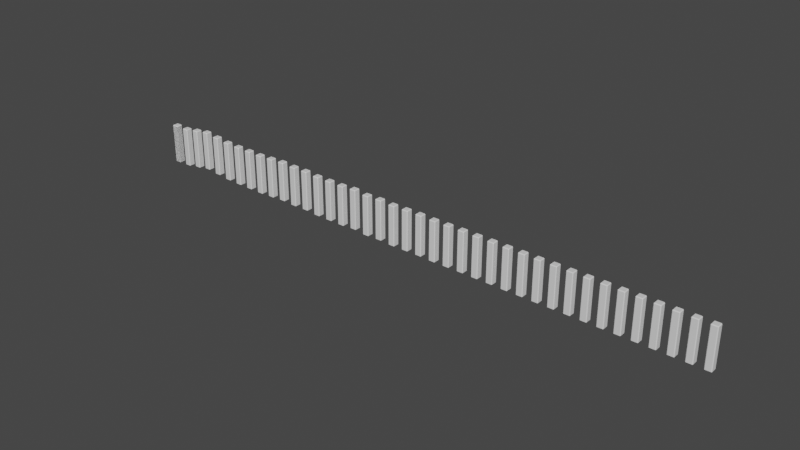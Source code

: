 # Source: sound_practice.blend  (saved by Blender 2.82.7; exported with 4.5.12 LTS)
import bpy
from mathutils import Matrix  # noqa: F401  (used for matrix-valued properties, if any)

bpy.ops.wm.read_factory_settings(use_empty=True)
scene = bpy.context.scene
scene.name = 'Scene'

# ---- collections
col_collection = bpy.data.collections.new('Collection'); scene.collection.children.link(col_collection)
col_animation_nodes_object_container = bpy.data.collections.new('Animation Nodes Object Container'); scene.collection.children.link(col_animation_nodes_object_container)

# ---- materials (node trees are filled in below, after node groups)
mat_material = bpy.data.materials.new('Material')
mat_material.alpha_threshold = 0.0
mat_material.use_transparent_shadow = False
mat_material.line_color = (0.0, 0.0, 0.0, 1.0)

# ---- material node trees
mat_material.use_nodes = True; mat_material.node_tree.nodes.clear()
_N = mat_material.node_tree.nodes; _L = mat_material.node_tree.links
n0 = _N.new('ShaderNodeOutputMaterial'); n0.name = 'Material Output'; n0.location = (300, 300)
n1 = _N.new('ShaderNodeBsdfPrincipled'); n1.name = 'Principled BSDF'; n1.location = (10, 300)
n1.distribution = 'GGX'
n1.subsurface_method = 'BURLEY'
n1.inputs[2].default_value = 0.4
n1.inputs[3].default_value = 1.45
n1.inputs[27].default_value = (0.0, 0.0, 0.0, 1.0)
n1.inputs[28].default_value = 1.0
_L.new(n1.outputs[0], n0.inputs[0])
n0.is_active_output = True

# ---- world
world_world = bpy.data.worlds.new('World'); scene.world = world_world
world_world.use_nodes = True; world_world.node_tree.nodes.clear()
_N = world_world.node_tree.nodes; _L = world_world.node_tree.links
n0 = _N.new('ShaderNodeOutputWorld'); n0.name = 'World Output'; n0.location = (300, 300)
n1 = _N.new('ShaderNodeBackground'); n1.name = 'Background'; n1.location = (10, 300)
n1.inputs[0].default_value = (0.05088, 0.05088, 0.05088, 1.0)
_L.new(n1.outputs[0], n0.inputs[0])
n0.is_active_output = True
world_world.color = (0.05088, 0.05088, 0.05088)
world_world.use_sun_shadow = False
world_world.sun_shadow_jitter_overblur = 0.0

# ---- meshes
me_cube = bpy.data.meshes.new('Cube')
me_cube.from_pydata([(0.1759, 0.218, 1.275), (0.1759, 0.1759, 1.318), (0.218, 0.1759, 1.275), (0.1759, 0.1759, -1.318), (0.1759, 0.218, -1.275), (0.218, 0.1759, -1.275), (0.218, -0.1759, 1.275), (0.1759, -0.1759, 1.318), (0.1759, -0.218, 1.275), (0.218, -0.1759, -1.275), (0.1759, -0.218, -1.275), (0.1759, -0.1759, -1.318), (-0.1759, 0.218, 1.275), (-0.218, 0.1759, 1.275), (-0.1759, 0.1759, 1.318), (-0.218, 0.1759, -1.275), (-0.1759, 0.218, -1.275), (-0.1759, 0.1759, -1.318), (-0.218, -0.1759, 1.275), (-0.1759, -0.218, 1.275), (-0.1759, -0.1759, 1.318), (-0.1759, -0.1759, -1.318), (-0.1759, -0.218, -1.275), (-0.218, -0.1759, -1.275)], [], [(17, 3, 11, 21), (23, 18, 13, 15), (10, 8, 19, 22), (1, 14, 20, 7), (5, 2, 6, 9), (0, 1, 2), (3, 4, 5), (6, 7, 8), (9, 10, 11), (12, 13, 14), (15, 16, 17), (18, 19, 20), (21, 22, 23), (17, 21, 23, 15), (3, 17, 16, 4), (2, 5, 4, 0), (22, 19, 18, 23), (8, 10, 9, 6), (12, 16, 15, 13), (7, 20, 19, 8), (1, 7, 6, 2), (21, 11, 10, 22), (20, 14, 13, 18), (14, 1, 0, 12), (11, 3, 5, 9), (16, 12, 0, 4)])
_uv = me_cube.uv_layers.new(name='UVMap')
_uv.uv.foreach_set('vector', [0.1491, 0.5241, 0.3509, 0.5241, 0.3509, 0.7259, 0.1491, 0.7259, 0.379, 0.02414, 0.621, 0.02414, 0.621, 0.2259, 0.379, 0.2259, 0.379, 0.7741, 0.621, 0.7741, 0.621, 0.9759, 0.379, 0.9759, 0.6491, 0.5241, 0.8509, 0.5241, 0.8509, 0.7259, 0.6491, 0.7259, 0.379, 0.5241, 0.621, 0.5241, 0.621, 0.7259, 0.379, 0.7259, 0.621, 0.4759, 0.625, 0.4759, 0.621, 0.5, 0.3509, 0.5241, 0.3509, 0.5, 0.375, 0.5241, 0.621, 0.7259, 0.625, 0.7259, 0.621, 0.75, 0.379, 0.7259, 0.379, 0.75, 0.375, 0.7259, 0.621, 0.2741, 0.621, 0.25, 0.625, 0.2741, 0.379, 0.2259, 0.379, 0.25, 0.375, 0.2259, 0.621, 0.02414, 0.621, 0.0, 0.625, 0.02414, 0.1491, 0.7259, 0.1491, 0.75, 0.125, 0.7259, 0.1491, 0.5241, 0.1491, 0.7259, 0.125, 0.7259, 0.125, 0.5241, 0.3509, 0.5241, 0.1491, 0.5241, 0.1491, 0.5, 0.3509, 0.5, 0.621, 0.5241, 0.379, 0.5241, 0.379, 0.4759, 0.621, 0.4759, 0.379, 0.9759, 0.621, 0.9759, 0.621, 1.0, 0.379, 1.0, 0.621, 0.7741, 0.379, 0.7741, 0.379, 0.7259, 0.621, 0.7259, 0.621, 0.2741, 0.379, 0.2741, 0.379, 0.2259, 0.621, 0.2259, 0.6491, 0.7259, 0.8509, 0.7259, 0.8509, 0.75, 0.6491, 0.75, 0.6491, 0.5241, 0.6491, 0.7259, 0.621, 0.7259, 0.621, 0.5241, 0.1491, 0.7259, 0.3509, 0.7259, 0.3509, 0.75, 0.1491, 0.75, 0.8509, 0.7259, 0.8509, 0.5241, 0.875, 0.5241, 0.875, 0.7259, 0.8509, 0.5241, 0.6491, 0.5241, 0.6491, 0.5, 0.8509, 0.5, 0.3509, 0.7259, 0.3509, 0.5241, 0.379, 0.5241, 0.379, 0.7259, 0.379, 0.2741, 0.621, 0.2741, 0.621, 0.4759, 0.379, 0.4759])
me_cube.materials.append(mat_material)
me_cube.use_remesh_preserve_volume = False
me_cube.use_remesh_preserve_attributes = False
me_cube.use_mirror_vertex_groups = False
me_cube.update()

# ---- objects
ob_cube = bpy.data.objects.new('Cube', me_cube)
ob_instance_hrtpt_0 = bpy.data.objects.new('instance_hrtpt_0', me_cube)
ob_instance_hrtpt_1 = bpy.data.objects.new('instance_hrtpt_1', me_cube)
ob_instance_hrtpt_2 = bpy.data.objects.new('instance_hrtpt_2', me_cube)
ob_instance_hrtpt_3 = bpy.data.objects.new('instance_hrtpt_3', me_cube)
ob_instance_hrtpt_4 = bpy.data.objects.new('instance_hrtpt_4', me_cube)
ob_instance_hrtpt_5 = bpy.data.objects.new('instance_hrtpt_5', me_cube)
ob_instance_hrtpt_6 = bpy.data.objects.new('instance_hrtpt_6', me_cube)
ob_instance_hrtpt_7 = bpy.data.objects.new('instance_hrtpt_7', me_cube)
ob_instance_hrtpt_8 = bpy.data.objects.new('instance_hrtpt_8', me_cube)
ob_instance_hrtpt_9 = bpy.data.objects.new('instance_hrtpt_9', me_cube)
ob_instance_hrtpt_10 = bpy.data.objects.new('instance_hrtpt_10', me_cube)
ob_instance_hrtpt_11 = bpy.data.objects.new('instance_hrtpt_11', me_cube)
ob_instance_hrtpt_12 = bpy.data.objects.new('instance_hrtpt_12', me_cube)
ob_instance_hrtpt_13 = bpy.data.objects.new('instance_hrtpt_13', me_cube)
ob_instance_hrtpt_14 = bpy.data.objects.new('instance_hrtpt_14', me_cube)
ob_instance_hrtpt_15 = bpy.data.objects.new('instance_hrtpt_15', me_cube)
ob_instance_hrtpt_16 = bpy.data.objects.new('instance_hrtpt_16', me_cube)
ob_instance_hrtpt_17 = bpy.data.objects.new('instance_hrtpt_17', me_cube)
ob_instance_hrtpt_18 = bpy.data.objects.new('instance_hrtpt_18', me_cube)
ob_instance_hrtpt_19 = bpy.data.objects.new('instance_hrtpt_19', me_cube)
ob_instance_afnqc_0 = bpy.data.objects.new('instance_afnqc_0', me_cube)
ob_instance_afnqc_1 = bpy.data.objects.new('instance_afnqc_1', me_cube)
ob_instance_afnqc_2 = bpy.data.objects.new('instance_afnqc_2', me_cube)
ob_instance_afnqc_3 = bpy.data.objects.new('instance_afnqc_3', me_cube)
ob_instance_afnqc_4 = bpy.data.objects.new('instance_afnqc_4', me_cube)
ob_instance_afnqc_5 = bpy.data.objects.new('instance_afnqc_5', me_cube)
ob_instance_afnqc_6 = bpy.data.objects.new('instance_afnqc_6', me_cube)
ob_instance_afnqc_7 = bpy.data.objects.new('instance_afnqc_7', me_cube)
ob_instance_afnqc_8 = bpy.data.objects.new('instance_afnqc_8', me_cube)
ob_instance_afnqc_9 = bpy.data.objects.new('instance_afnqc_9', me_cube)
ob_instance_afnqc_10 = bpy.data.objects.new('instance_afnqc_10', me_cube)
ob_instance_afnqc_11 = bpy.data.objects.new('instance_afnqc_11', me_cube)
ob_instance_afnqc_12 = bpy.data.objects.new('instance_afnqc_12', me_cube)
ob_instance_afnqc_13 = bpy.data.objects.new('instance_afnqc_13', me_cube)
ob_instance_afnqc_14 = bpy.data.objects.new('instance_afnqc_14', me_cube)
ob_instance_afnqc_15 = bpy.data.objects.new('instance_afnqc_15', me_cube)
ob_instance_afnqc_16 = bpy.data.objects.new('instance_afnqc_16', me_cube)
ob_instance_afnqc_17 = bpy.data.objects.new('instance_afnqc_17', me_cube)
ob_instance_afnqc_18 = bpy.data.objects.new('instance_afnqc_18', me_cube)
ob_instance_afnqc_19 = bpy.data.objects.new('instance_afnqc_19', me_cube)

# ---- transforms, parenting, visibility, modifiers, constraints
ob_cube.location = (0.0, 0.0, 0.0)
ob_cube.lock_rotations_4d = False
ob_cube.empty_display_type = 'ARROWS'
ob_cube.lineart.crease_threshold = 0.0
ob_instance_hrtpt_0.location = (0.0, 0.0, 0.02802)
ob_instance_hrtpt_0.lineart.crease_threshold = 0.0
ob_instance_hrtpt_1.location = (1.0, 0.0, 0.02802)
ob_instance_hrtpt_1.lineart.crease_threshold = 0.0
ob_instance_hrtpt_2.location = (2.0, 0.0, 0.168)
ob_instance_hrtpt_2.lineart.crease_threshold = 0.0
ob_instance_hrtpt_3.location = (3.0, 0.0, 0.3076)
ob_instance_hrtpt_3.lineart.crease_threshold = 0.0
ob_instance_hrtpt_4.location = (4.0, 0.0, 0.2113)
ob_instance_hrtpt_4.lineart.crease_threshold = 0.0
ob_instance_hrtpt_5.location = (5.0, 0.0, 0.1139)
ob_instance_hrtpt_5.lineart.crease_threshold = 0.0
ob_instance_hrtpt_6.location = (6.0, 0.0, 0.08459)
ob_instance_hrtpt_6.lineart.crease_threshold = 0.0
ob_instance_hrtpt_7.location = (7.0, 0.0, 0.07243)
ob_instance_hrtpt_7.lineart.crease_threshold = 0.0
ob_instance_hrtpt_8.location = (8.0, 0.0, 0.06139)
ob_instance_hrtpt_8.lineart.crease_threshold = 0.0
ob_instance_hrtpt_9.location = (9.0, 0.0, 0.1043)
ob_instance_hrtpt_9.lineart.crease_threshold = 0.0
ob_instance_hrtpt_10.location = (10.0, 0.0, 0.152)
ob_instance_hrtpt_10.lineart.crease_threshold = 0.0
ob_instance_hrtpt_11.location = (11.0, 0.0, 0.1135)
ob_instance_hrtpt_11.lineart.crease_threshold = 0.0
ob_instance_hrtpt_12.location = (12.0, 0.0, 0.1247)
ob_instance_hrtpt_12.lineart.crease_threshold = 0.0
ob_instance_hrtpt_13.location = (13.0, 0.0, 0.05865)
ob_instance_hrtpt_13.lineart.crease_threshold = 0.0
ob_instance_hrtpt_14.location = (14.0, 0.0, 0.0533)
ob_instance_hrtpt_14.lineart.crease_threshold = 0.0
ob_instance_hrtpt_15.location = (15.0, 0.0, 0.05139)
ob_instance_hrtpt_15.lineart.crease_threshold = 0.0
ob_instance_hrtpt_16.location = (16.0, 0.0, 0.107)
ob_instance_hrtpt_16.lineart.crease_threshold = 0.0
ob_instance_hrtpt_17.location = (17.0, 0.0, 0.02092)
ob_instance_hrtpt_17.lineart.crease_threshold = 0.0
ob_instance_hrtpt_18.location = (18.0, 0.0, 0.05467)
ob_instance_hrtpt_18.lineart.crease_threshold = 0.0
ob_instance_hrtpt_19.location = (19.0, 0.0, 0.01039)
ob_instance_hrtpt_19.lineart.crease_threshold = 0.0
ob_instance_afnqc_0.location = (20.0, 0.0, 0.02753)
ob_instance_afnqc_0.lineart.crease_threshold = 0.0
ob_instance_afnqc_1.location = (21.0, 0.0, 0.03831)
ob_instance_afnqc_1.lineart.crease_threshold = 0.0
ob_instance_afnqc_2.location = (22.0, 0.0, 0.01204)
ob_instance_afnqc_2.lineart.crease_threshold = 0.0
ob_instance_afnqc_3.location = (23.0, 0.0, 0.02091)
ob_instance_afnqc_3.lineart.crease_threshold = 0.0
ob_instance_afnqc_4.location = (24.0, 0.0, 0.03057)
ob_instance_afnqc_4.lineart.crease_threshold = 0.0
ob_instance_afnqc_5.location = (25.0, 0.0, 0.01957)
ob_instance_afnqc_5.lineart.crease_threshold = 0.0
ob_instance_afnqc_6.location = (26.0, 0.0, 0.02455)
ob_instance_afnqc_6.lineart.crease_threshold = 0.0
ob_instance_afnqc_7.location = (27.0, 0.0, 0.008586)
ob_instance_afnqc_7.lineart.crease_threshold = 0.0
ob_instance_afnqc_8.location = (28.0, 0.0, 0.01129)
ob_instance_afnqc_8.lineart.crease_threshold = 0.0
ob_instance_afnqc_9.location = (29.0, 0.0, 0.00674)
ob_instance_afnqc_9.lineart.crease_threshold = 0.0
ob_instance_afnqc_10.location = (30.0, 0.0, 0.01166)
ob_instance_afnqc_10.lineart.crease_threshold = 0.0
ob_instance_afnqc_11.location = (31.0, 0.0, 0.009348)
ob_instance_afnqc_11.lineart.crease_threshold = 0.0
ob_instance_afnqc_12.location = (32.0, 0.0, 0.005037)
ob_instance_afnqc_12.lineart.crease_threshold = 0.0
ob_instance_afnqc_13.location = (33.0, 0.0, 0.00325)
ob_instance_afnqc_13.lineart.crease_threshold = 0.0
ob_instance_afnqc_14.location = (34.0, 0.0, 0.002477)
ob_instance_afnqc_14.lineart.crease_threshold = 0.0
ob_instance_afnqc_15.location = (35.0, 0.0, 0.001848)
ob_instance_afnqc_15.lineart.crease_threshold = 0.0
ob_instance_afnqc_16.location = (36.0, 0.0, 0.001094)
ob_instance_afnqc_16.lineart.crease_threshold = 0.0
ob_instance_afnqc_17.location = (37.0, 0.0, 0.0007805)
ob_instance_afnqc_17.lineart.crease_threshold = 0.0
ob_instance_afnqc_18.location = (38.0, 0.0, 0.000521)
ob_instance_afnqc_18.lineart.crease_threshold = 0.0
ob_instance_afnqc_19.location = (39.0, 0.0, 0.0002465)
ob_instance_afnqc_19.lineart.crease_threshold = 0.0

# ---- collection membership
col_collection.objects.link(ob_cube)
col_animation_nodes_object_container.objects.link(ob_instance_hrtpt_0)
col_animation_nodes_object_container.objects.link(ob_instance_hrtpt_1)
col_animation_nodes_object_container.objects.link(ob_instance_hrtpt_2)
col_animation_nodes_object_container.objects.link(ob_instance_hrtpt_3)
col_animation_nodes_object_container.objects.link(ob_instance_hrtpt_4)
col_animation_nodes_object_container.objects.link(ob_instance_hrtpt_5)
col_animation_nodes_object_container.objects.link(ob_instance_hrtpt_6)
col_animation_nodes_object_container.objects.link(ob_instance_hrtpt_7)
col_animation_nodes_object_container.objects.link(ob_instance_hrtpt_8)
col_animation_nodes_object_container.objects.link(ob_instance_hrtpt_9)
col_animation_nodes_object_container.objects.link(ob_instance_hrtpt_10)
col_animation_nodes_object_container.objects.link(ob_instance_hrtpt_11)
col_animation_nodes_object_container.objects.link(ob_instance_hrtpt_12)
col_animation_nodes_object_container.objects.link(ob_instance_hrtpt_13)
col_animation_nodes_object_container.objects.link(ob_instance_hrtpt_14)
col_animation_nodes_object_container.objects.link(ob_instance_hrtpt_15)
col_animation_nodes_object_container.objects.link(ob_instance_hrtpt_16)
col_animation_nodes_object_container.objects.link(ob_instance_hrtpt_17)
col_animation_nodes_object_container.objects.link(ob_instance_hrtpt_18)
col_animation_nodes_object_container.objects.link(ob_instance_hrtpt_19)
col_animation_nodes_object_container.objects.link(ob_instance_afnqc_0)
col_animation_nodes_object_container.objects.link(ob_instance_afnqc_1)
col_animation_nodes_object_container.objects.link(ob_instance_afnqc_2)
col_animation_nodes_object_container.objects.link(ob_instance_afnqc_3)
col_animation_nodes_object_container.objects.link(ob_instance_afnqc_4)
col_animation_nodes_object_container.objects.link(ob_instance_afnqc_5)
col_animation_nodes_object_container.objects.link(ob_instance_afnqc_6)
col_animation_nodes_object_container.objects.link(ob_instance_afnqc_7)
col_animation_nodes_object_container.objects.link(ob_instance_afnqc_8)
col_animation_nodes_object_container.objects.link(ob_instance_afnqc_9)
col_animation_nodes_object_container.objects.link(ob_instance_afnqc_10)
col_animation_nodes_object_container.objects.link(ob_instance_afnqc_11)
col_animation_nodes_object_container.objects.link(ob_instance_afnqc_12)
col_animation_nodes_object_container.objects.link(ob_instance_afnqc_13)
col_animation_nodes_object_container.objects.link(ob_instance_afnqc_14)
col_animation_nodes_object_container.objects.link(ob_instance_afnqc_15)
col_animation_nodes_object_container.objects.link(ob_instance_afnqc_16)
col_animation_nodes_object_container.objects.link(ob_instance_afnqc_17)
col_animation_nodes_object_container.objects.link(ob_instance_afnqc_18)
col_animation_nodes_object_container.objects.link(ob_instance_afnqc_19)

# ---- scene / render settings (as saved in the file)
scene.frame_start = 1; scene.frame_end = 1000; scene.frame_set(840)
scene.render.engine = 'BLENDER_EEVEE_NEXT'
scene.cycles.use_denoising = False
scene.cycles.samples = 128
scene.cycles.sampling_pattern = 'TABULATED_SOBOL'
scene.cycles.use_adaptive_sampling = False
scene.cycles.use_light_tree = False
scene.view_settings.view_transform = 'Filmic'
bpy.context.view_layer.update()

# ---- added for rendering (the .blend has no active camera and no usable light): camera, sun
cam_auto = bpy.data.cameras.new('AutoCamera')
cam_auto.lens = 50.0
cam_auto.sensor_width = 36.0
cam_auto.clip_end = 1000.0
ob_auto_camera = bpy.data.objects.new('AutoCamera', cam_auto)
scene.collection.objects.link(ob_auto_camera)
ob_auto_camera.location = (56.0909, -43.9091, 29.4265)
ob_auto_camera.rotation_euler = (1.09748, -7.21219e-08, 0.694738)
scene.camera = ob_auto_camera
light_auto_sun = bpy.data.lights.new('AutoSun', 'SUN')
light_auto_sun.energy = 3.0
light_auto_sun.angle = 0.0523599
ob_auto_sun = bpy.data.objects.new('AutoSun', light_auto_sun)
scene.collection.objects.link(ob_auto_sun)
ob_auto_sun.rotation_euler = (0.872665, 0.174533, 0.523599)
bpy.context.view_layer.update()
